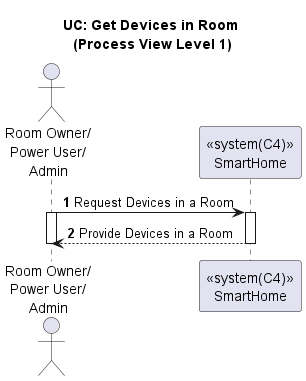

The diagram above was rendered by PlantUML. Its source (embedded in the PNG):
@startuml

title UC: Get Devices in Room \n(Process View Level 1)
/'
As a Room Owner [or Power User, or Administrator], I want to get a list of all
devices in a room.
'/
autonumber

actor "Room Owner/\nPower User/\nAdmin" as A
participant "<<system(C4)>>\nSmartHome" as SH


A -> SH : Request Devices in a Room
activate A
activate SH
SH --> A : Provide Devices in a Room
deactivate SH
deactivate A


@enduml